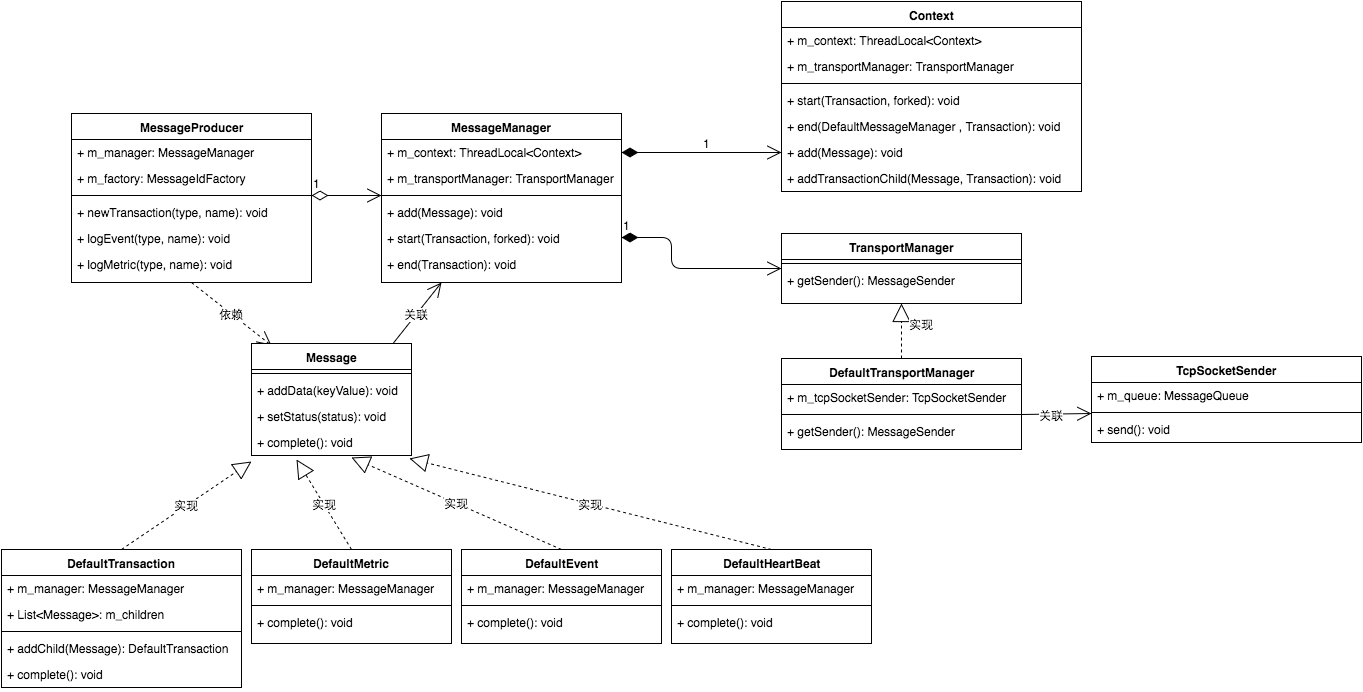

The diagram above was exported from draw.io. Its source (the exported page's mxGraphModel, read from the mxfile embedded in the PNG):
<mxGraphModel dx="954" dy="547" grid="1" gridSize="10" guides="1" tooltips="1" connect="1" arrows="1" fold="1" page="1" pageScale="1" pageWidth="2000" pageHeight="2000" background="#ffffff" math="0" shadow="0">
  <root>
    <mxCell id="0" />
    <mxCell id="1" parent="0" />
    <mxCell id="2" value="MessageProducer" style="swimlane;html=1;fontStyle=1;align=center;verticalAlign=top;childLayout=stackLayout;horizontal=1;startSize=26;horizontalStack=0;resizeParent=1;resizeLast=0;collapsible=1;marginBottom=0;swimlaneFillColor=#ffffff;glass=0;strokeColor=#000000;strokeWidth=1;fillColor=none;" vertex="1" parent="1">
      <mxGeometry x="170" y="240" width="240" height="169" as="geometry" />
    </mxCell>
    <mxCell id="3" value="+ m_manager: MessageManager" style="text;html=1;strokeColor=none;fillColor=none;align=left;verticalAlign=top;spacingLeft=4;spacingRight=4;whiteSpace=wrap;overflow=hidden;rotatable=0;points=[[0,0.5],[1,0.5]];portConstraint=eastwest;" vertex="1" parent="2">
      <mxGeometry y="26" width="240" height="26" as="geometry" />
    </mxCell>
    <mxCell id="6" value="+ m_factory:&amp;nbsp;&lt;span&gt;MessageIdFactory&lt;/span&gt;" style="text;html=1;strokeColor=none;fillColor=none;align=left;verticalAlign=top;spacingLeft=4;spacingRight=4;whiteSpace=wrap;overflow=hidden;rotatable=0;points=[[0,0.5],[1,0.5]];portConstraint=eastwest;" vertex="1" parent="2">
      <mxGeometry y="52" width="240" height="26" as="geometry" />
    </mxCell>
    <mxCell id="4" value="" style="line;html=1;strokeWidth=1;fillColor=none;align=left;verticalAlign=middle;spacingTop=-1;spacingLeft=3;spacingRight=3;rotatable=0;labelPosition=right;points=[];portConstraint=eastwest;" vertex="1" parent="2">
      <mxGeometry y="78" width="240" height="8" as="geometry" />
    </mxCell>
    <mxCell id="5" value="+ newTransaction(type, name): void" style="text;html=1;strokeColor=none;fillColor=none;align=left;verticalAlign=top;spacingLeft=4;spacingRight=4;whiteSpace=wrap;overflow=hidden;rotatable=0;points=[[0,0.5],[1,0.5]];portConstraint=eastwest;" vertex="1" parent="2">
      <mxGeometry y="86" width="240" height="26" as="geometry" />
    </mxCell>
    <mxCell id="7" value="+ logEvent(type, name): void" style="text;html=1;strokeColor=none;fillColor=none;align=left;verticalAlign=top;spacingLeft=4;spacingRight=4;whiteSpace=wrap;overflow=hidden;rotatable=0;points=[[0,0.5],[1,0.5]];portConstraint=eastwest;" vertex="1" parent="2">
      <mxGeometry y="112" width="240" height="26" as="geometry" />
    </mxCell>
    <mxCell id="8" value="+ logMetric(type, name): void" style="text;html=1;strokeColor=none;fillColor=none;align=left;verticalAlign=top;spacingLeft=4;spacingRight=4;whiteSpace=wrap;overflow=hidden;rotatable=0;points=[[0,0.5],[1,0.5]];portConstraint=eastwest;" vertex="1" parent="2">
      <mxGeometry y="138" width="240" height="26" as="geometry" />
    </mxCell>
    <mxCell id="10" value="MessageManager" style="swimlane;html=1;fontStyle=1;align=center;verticalAlign=top;childLayout=stackLayout;horizontal=1;startSize=26;horizontalStack=0;resizeParent=1;resizeLast=0;collapsible=1;marginBottom=0;swimlaneFillColor=#ffffff;glass=0;strokeColor=#000000;strokeWidth=1;fillColor=none;" vertex="1" parent="1">
      <mxGeometry x="480" y="240" width="240" height="169" as="geometry" />
    </mxCell>
    <mxCell id="11" value="+ m_context: ThreadLocal&amp;lt;Context&amp;gt;" style="text;html=1;strokeColor=none;fillColor=none;align=left;verticalAlign=top;spacingLeft=4;spacingRight=4;whiteSpace=wrap;overflow=hidden;rotatable=0;points=[[0,0.5],[1,0.5]];portConstraint=eastwest;" vertex="1" parent="10">
      <mxGeometry y="26" width="240" height="26" as="geometry" />
    </mxCell>
    <mxCell id="12" value="+ m_transportManager: TransportManager" style="text;html=1;strokeColor=none;fillColor=none;align=left;verticalAlign=top;spacingLeft=4;spacingRight=4;whiteSpace=wrap;overflow=hidden;rotatable=0;points=[[0,0.5],[1,0.5]];portConstraint=eastwest;" vertex="1" parent="10">
      <mxGeometry y="52" width="240" height="26" as="geometry" />
    </mxCell>
    <mxCell id="13" value="" style="line;html=1;strokeWidth=1;fillColor=none;align=left;verticalAlign=middle;spacingTop=-1;spacingLeft=3;spacingRight=3;rotatable=0;labelPosition=right;points=[];portConstraint=eastwest;" vertex="1" parent="10">
      <mxGeometry y="78" width="240" height="8" as="geometry" />
    </mxCell>
    <mxCell id="14" value="+ add(Message): void" style="text;html=1;strokeColor=none;fillColor=none;align=left;verticalAlign=top;spacingLeft=4;spacingRight=4;whiteSpace=wrap;overflow=hidden;rotatable=0;points=[[0,0.5],[1,0.5]];portConstraint=eastwest;" vertex="1" parent="10">
      <mxGeometry y="86" width="240" height="26" as="geometry" />
    </mxCell>
    <mxCell id="15" value="+ start(Transaction, forked): void" style="text;html=1;strokeColor=none;fillColor=none;align=left;verticalAlign=top;spacingLeft=4;spacingRight=4;whiteSpace=wrap;overflow=hidden;rotatable=0;points=[[0,0.5],[1,0.5]];portConstraint=eastwest;" vertex="1" parent="10">
      <mxGeometry y="112" width="240" height="26" as="geometry" />
    </mxCell>
    <mxCell id="16" value="+ end(Transaction): void" style="text;html=1;strokeColor=none;fillColor=none;align=left;verticalAlign=top;spacingLeft=4;spacingRight=4;whiteSpace=wrap;overflow=hidden;rotatable=0;points=[[0,0.5],[1,0.5]];portConstraint=eastwest;" vertex="1" parent="10">
      <mxGeometry y="138" width="240" height="26" as="geometry" />
    </mxCell>
    <mxCell id="25" value="依赖" style="endArrow=open;endSize=12;dashed=1;html=1;exitX=0.5;exitY=1;entryX=0.25;entryY=0;" edge="1" parent="1" source="2">
      <mxGeometry width="160" relative="1" as="geometry">
        <mxPoint x="110" y="470" as="sourcePoint" />
        <mxPoint x="370" y="472" as="targetPoint" />
      </mxGeometry>
    </mxCell>
    <mxCell id="34" value="关联" style="endArrow=open;endSize=12;html=1;strokeColor=#000000;entryX=0.25;entryY=1;exitX=0.75;exitY=0;" edge="1" parent="1" target="10">
      <mxGeometry width="160" relative="1" as="geometry">
        <mxPoint x="490" y="472" as="sourcePoint" />
        <mxPoint x="600" y="440" as="targetPoint" />
      </mxGeometry>
    </mxCell>
    <mxCell id="36" value="Message" style="swimlane;html=1;fontStyle=1;align=center;verticalAlign=top;childLayout=stackLayout;horizontal=1;startSize=26;horizontalStack=0;resizeParent=1;resizeLast=0;collapsible=1;marginBottom=0;swimlaneFillColor=#ffffff;glass=0;strokeColor=#000000;strokeWidth=1;fillColor=none;" vertex="1" parent="1">
      <mxGeometry x="350" y="470" width="160" height="112" as="geometry" />
    </mxCell>
    <mxCell id="38" value="" style="line;html=1;strokeWidth=1;fillColor=none;align=left;verticalAlign=middle;spacingTop=-1;spacingLeft=3;spacingRight=3;rotatable=0;labelPosition=right;points=[];portConstraint=eastwest;" vertex="1" parent="36">
      <mxGeometry y="26" width="160" height="8" as="geometry" />
    </mxCell>
    <mxCell id="39" value="+ addData(keyValue): void" style="text;html=1;strokeColor=none;fillColor=none;align=left;verticalAlign=top;spacingLeft=4;spacingRight=4;whiteSpace=wrap;overflow=hidden;rotatable=0;points=[[0,0.5],[1,0.5]];portConstraint=eastwest;" vertex="1" parent="36">
      <mxGeometry y="34" width="160" height="26" as="geometry" />
    </mxCell>
    <mxCell id="40" value="+ setStatus(status): void" style="text;html=1;strokeColor=none;fillColor=none;align=left;verticalAlign=top;spacingLeft=4;spacingRight=4;whiteSpace=wrap;overflow=hidden;rotatable=0;points=[[0,0.5],[1,0.5]];portConstraint=eastwest;" vertex="1" parent="36">
      <mxGeometry y="60" width="160" height="26" as="geometry" />
    </mxCell>
    <mxCell id="41" value="+ complete(): void" style="text;html=1;strokeColor=none;fillColor=none;align=left;verticalAlign=top;spacingLeft=4;spacingRight=4;whiteSpace=wrap;overflow=hidden;rotatable=0;points=[[0,0.5],[1,0.5]];portConstraint=eastwest;" vertex="1" parent="36">
      <mxGeometry y="86" width="160" height="26" as="geometry" />
    </mxCell>
    <mxCell id="42" value="DefaultTransaction" style="swimlane;html=1;fontStyle=1;align=center;verticalAlign=top;childLayout=stackLayout;horizontal=1;startSize=26;horizontalStack=0;resizeParent=1;resizeLast=0;collapsible=1;marginBottom=0;swimlaneFillColor=#ffffff;glass=0;strokeColor=#000000;strokeWidth=1;fillColor=none;" vertex="1" parent="1">
      <mxGeometry x="100" y="676" width="240" height="138" as="geometry" />
    </mxCell>
    <mxCell id="43" value="+ m_manager: MessageManager" style="text;html=1;strokeColor=none;fillColor=none;align=left;verticalAlign=top;spacingLeft=4;spacingRight=4;whiteSpace=wrap;overflow=hidden;rotatable=0;points=[[0,0.5],[1,0.5]];portConstraint=eastwest;" vertex="1" parent="42">
      <mxGeometry y="26" width="240" height="26" as="geometry" />
    </mxCell>
    <mxCell id="49" value="+ List&amp;lt;Message&amp;gt;: m_children" style="text;html=1;strokeColor=none;fillColor=none;align=left;verticalAlign=top;spacingLeft=4;spacingRight=4;whiteSpace=wrap;overflow=hidden;rotatable=0;points=[[0,0.5],[1,0.5]];portConstraint=eastwest;" vertex="1" parent="42">
      <mxGeometry y="52" width="240" height="26" as="geometry" />
    </mxCell>
    <mxCell id="44" value="" style="line;html=1;strokeWidth=1;fillColor=none;align=left;verticalAlign=middle;spacingTop=-1;spacingLeft=3;spacingRight=3;rotatable=0;labelPosition=right;points=[];portConstraint=eastwest;" vertex="1" parent="42">
      <mxGeometry y="78" width="240" height="8" as="geometry" />
    </mxCell>
    <mxCell id="45" value="+ addChild(Message): DefaultTransaction" style="text;html=1;strokeColor=none;fillColor=none;align=left;verticalAlign=top;spacingLeft=4;spacingRight=4;whiteSpace=wrap;overflow=hidden;rotatable=0;points=[[0,0.5],[1,0.5]];portConstraint=eastwest;" vertex="1" parent="42">
      <mxGeometry y="86" width="240" height="26" as="geometry" />
    </mxCell>
    <mxCell id="46" value="+ complete(): void" style="text;html=1;strokeColor=none;fillColor=none;align=left;verticalAlign=top;spacingLeft=4;spacingRight=4;whiteSpace=wrap;overflow=hidden;rotatable=0;points=[[0,0.5],[1,0.5]];portConstraint=eastwest;" vertex="1" parent="42">
      <mxGeometry y="112" width="240" height="26" as="geometry" />
    </mxCell>
    <mxCell id="48" value="实现" style="endArrow=block;endSize=16;endFill=0;html=1;strokeColor=#000000;dashed=1;entryX=0;entryY=1.231;entryPerimeter=0;exitX=0.5;exitY=0;" edge="1" parent="1" source="42" target="41">
      <mxGeometry width="160" relative="1" as="geometry">
        <mxPoint x="170" y="630" as="sourcePoint" />
        <mxPoint x="330" y="630" as="targetPoint" />
      </mxGeometry>
    </mxCell>
    <mxCell id="50" value="DefaultMetric" style="swimlane;html=1;fontStyle=1;align=center;verticalAlign=top;childLayout=stackLayout;horizontal=1;startSize=26;horizontalStack=0;resizeParent=1;resizeLast=0;collapsible=1;marginBottom=0;swimlaneFillColor=#ffffff;glass=0;strokeColor=#000000;strokeWidth=1;fillColor=none;" vertex="1" parent="1">
      <mxGeometry x="350" y="676" width="200" height="94" as="geometry" />
    </mxCell>
    <mxCell id="51" value="+ m_manager: MessageManager" style="text;html=1;strokeColor=none;fillColor=none;align=left;verticalAlign=top;spacingLeft=4;spacingRight=4;whiteSpace=wrap;overflow=hidden;rotatable=0;points=[[0,0.5],[1,0.5]];portConstraint=eastwest;" vertex="1" parent="50">
      <mxGeometry y="26" width="200" height="26" as="geometry" />
    </mxCell>
    <mxCell id="53" value="" style="line;html=1;strokeWidth=1;fillColor=none;align=left;verticalAlign=middle;spacingTop=-1;spacingLeft=3;spacingRight=3;rotatable=0;labelPosition=right;points=[];portConstraint=eastwest;" vertex="1" parent="50">
      <mxGeometry y="52" width="200" height="8" as="geometry" />
    </mxCell>
    <mxCell id="54" value="+ complete(): void" style="text;html=1;strokeColor=none;fillColor=none;align=left;verticalAlign=top;spacingLeft=4;spacingRight=4;whiteSpace=wrap;overflow=hidden;rotatable=0;points=[[0,0.5],[1,0.5]];portConstraint=eastwest;" vertex="1" parent="50">
      <mxGeometry y="60" width="200" height="26" as="geometry" />
    </mxCell>
    <mxCell id="56" value="DefaultEvent" style="swimlane;html=1;fontStyle=1;align=center;verticalAlign=top;childLayout=stackLayout;horizontal=1;startSize=26;horizontalStack=0;resizeParent=1;resizeLast=0;collapsible=1;marginBottom=0;swimlaneFillColor=#ffffff;glass=0;strokeColor=#000000;strokeWidth=1;fillColor=none;" vertex="1" parent="1">
      <mxGeometry x="560" y="676" width="200" height="94" as="geometry" />
    </mxCell>
    <mxCell id="57" value="+ m_manager: MessageManager" style="text;html=1;strokeColor=none;fillColor=none;align=left;verticalAlign=top;spacingLeft=4;spacingRight=4;whiteSpace=wrap;overflow=hidden;rotatable=0;points=[[0,0.5],[1,0.5]];portConstraint=eastwest;" vertex="1" parent="56">
      <mxGeometry y="26" width="200" height="26" as="geometry" />
    </mxCell>
    <mxCell id="58" value="" style="line;html=1;strokeWidth=1;fillColor=none;align=left;verticalAlign=middle;spacingTop=-1;spacingLeft=3;spacingRight=3;rotatable=0;labelPosition=right;points=[];portConstraint=eastwest;" vertex="1" parent="56">
      <mxGeometry y="52" width="200" height="8" as="geometry" />
    </mxCell>
    <mxCell id="59" value="+ complete(): void" style="text;html=1;strokeColor=none;fillColor=none;align=left;verticalAlign=top;spacingLeft=4;spacingRight=4;whiteSpace=wrap;overflow=hidden;rotatable=0;points=[[0,0.5],[1,0.5]];portConstraint=eastwest;" vertex="1" parent="56">
      <mxGeometry y="60" width="200" height="26" as="geometry" />
    </mxCell>
    <mxCell id="60" value="DefaultHeartBeat" style="swimlane;html=1;fontStyle=1;align=center;verticalAlign=top;childLayout=stackLayout;horizontal=1;startSize=26;horizontalStack=0;resizeParent=1;resizeLast=0;collapsible=1;marginBottom=0;swimlaneFillColor=#ffffff;glass=0;strokeColor=#000000;strokeWidth=1;fillColor=none;" vertex="1" parent="1">
      <mxGeometry x="770" y="676" width="200" height="94" as="geometry" />
    </mxCell>
    <mxCell id="61" value="+ m_manager: MessageManager" style="text;html=1;strokeColor=none;fillColor=none;align=left;verticalAlign=top;spacingLeft=4;spacingRight=4;whiteSpace=wrap;overflow=hidden;rotatable=0;points=[[0,0.5],[1,0.5]];portConstraint=eastwest;" vertex="1" parent="60">
      <mxGeometry y="26" width="200" height="26" as="geometry" />
    </mxCell>
    <mxCell id="62" value="" style="line;html=1;strokeWidth=1;fillColor=none;align=left;verticalAlign=middle;spacingTop=-1;spacingLeft=3;spacingRight=3;rotatable=0;labelPosition=right;points=[];portConstraint=eastwest;" vertex="1" parent="60">
      <mxGeometry y="52" width="200" height="8" as="geometry" />
    </mxCell>
    <mxCell id="63" value="+ complete(): void" style="text;html=1;strokeColor=none;fillColor=none;align=left;verticalAlign=top;spacingLeft=4;spacingRight=4;whiteSpace=wrap;overflow=hidden;rotatable=0;points=[[0,0.5],[1,0.5]];portConstraint=eastwest;" vertex="1" parent="60">
      <mxGeometry y="60" width="200" height="26" as="geometry" />
    </mxCell>
    <mxCell id="64" value="实现" style="endArrow=block;endSize=16;endFill=0;html=1;strokeColor=#000000;dashed=1;entryX=0.281;entryY=1.154;entryPerimeter=0;exitX=0.5;exitY=0;" edge="1" parent="1" source="50" target="41">
      <mxGeometry x="440" y="582" width="160" as="geometry">
        <mxPoint x="440" y="670" as="sourcePoint" />
        <mxPoint x="570" y="582" as="targetPoint" />
      </mxGeometry>
    </mxCell>
    <mxCell id="65" value="实现" style="endArrow=block;endSize=16;endFill=0;html=1;strokeColor=#000000;dashed=1;entryX=0.625;entryY=1.077;entryPerimeter=0;exitX=0.5;exitY=0;" edge="1" parent="1" source="56" target="41">
      <mxGeometry x="510" y="543" width="160" as="geometry">
        <mxPoint x="510" y="631" as="sourcePoint" />
        <mxPoint x="640" y="543" as="targetPoint" />
      </mxGeometry>
    </mxCell>
    <mxCell id="66" value="实现" style="endArrow=block;endSize=16;endFill=0;html=1;strokeColor=#000000;dashed=1;entryX=0.988;entryY=1.115;entryPerimeter=0;exitX=0.5;exitY=0;" edge="1" parent="1" source="60" target="41">
      <mxGeometry x="620" y="530" width="160" as="geometry">
        <mxPoint x="620" y="618" as="sourcePoint" />
        <mxPoint x="750" y="530" as="targetPoint" />
      </mxGeometry>
    </mxCell>
    <mxCell id="67" value="1" style="endArrow=open;html=1;endSize=12;startArrow=diamondThin;startSize=14;startFill=0;edgeStyle=orthogonalEdgeStyle;align=left;verticalAlign=bottom;strokeColor=#000000;" edge="1" parent="1">
      <mxGeometry x="-1" y="3" relative="1" as="geometry">
        <mxPoint x="410" y="322" as="sourcePoint" />
        <mxPoint x="480" y="322" as="targetPoint" />
      </mxGeometry>
    </mxCell>
    <mxCell id="69" value="Context" style="swimlane;html=1;fontStyle=1;align=center;verticalAlign=top;childLayout=stackLayout;horizontal=1;startSize=26;horizontalStack=0;resizeParent=1;resizeLast=0;collapsible=1;marginBottom=0;swimlaneFillColor=#ffffff;glass=0;strokeColor=#000000;strokeWidth=1;fillColor=none;" vertex="1" parent="1">
      <mxGeometry x="880" y="128" width="300" height="190" as="geometry" />
    </mxCell>
    <mxCell id="70" value="+ m_context: ThreadLocal&amp;lt;Context&amp;gt;" style="text;html=1;strokeColor=none;fillColor=none;align=left;verticalAlign=top;spacingLeft=4;spacingRight=4;whiteSpace=wrap;overflow=hidden;rotatable=0;points=[[0,0.5],[1,0.5]];portConstraint=eastwest;" vertex="1" parent="69">
      <mxGeometry y="26" width="300" height="26" as="geometry" />
    </mxCell>
    <mxCell id="71" value="+ m_transportManager: TransportManager" style="text;html=1;strokeColor=none;fillColor=none;align=left;verticalAlign=top;spacingLeft=4;spacingRight=4;whiteSpace=wrap;overflow=hidden;rotatable=0;points=[[0,0.5],[1,0.5]];portConstraint=eastwest;" vertex="1" parent="69">
      <mxGeometry y="52" width="300" height="26" as="geometry" />
    </mxCell>
    <mxCell id="72" value="" style="line;html=1;strokeWidth=1;fillColor=none;align=left;verticalAlign=middle;spacingTop=-1;spacingLeft=3;spacingRight=3;rotatable=0;labelPosition=right;points=[];portConstraint=eastwest;" vertex="1" parent="69">
      <mxGeometry y="78" width="300" height="8" as="geometry" />
    </mxCell>
    <mxCell id="73" value="+ start(Transaction, forked): void" style="text;html=1;strokeColor=none;fillColor=none;align=left;verticalAlign=top;spacingLeft=4;spacingRight=4;whiteSpace=wrap;overflow=hidden;rotatable=0;points=[[0,0.5],[1,0.5]];portConstraint=eastwest;" vertex="1" parent="69">
      <mxGeometry y="86" width="300" height="26" as="geometry" />
    </mxCell>
    <mxCell id="74" value="+ end(&lt;span&gt;DefaultMessageManager&amp;nbsp;&lt;/span&gt;&lt;span&gt;, Transaction): void&lt;/span&gt;&lt;br&gt;" style="text;html=1;strokeColor=none;fillColor=none;align=left;verticalAlign=top;spacingLeft=4;spacingRight=4;whiteSpace=wrap;overflow=hidden;rotatable=0;points=[[0,0.5],[1,0.5]];portConstraint=eastwest;" vertex="1" parent="69">
      <mxGeometry y="112" width="300" height="26" as="geometry" />
    </mxCell>
    <mxCell id="75" value="+ add(Message): void" style="text;html=1;strokeColor=none;fillColor=none;align=left;verticalAlign=top;spacingLeft=4;spacingRight=4;whiteSpace=wrap;overflow=hidden;rotatable=0;points=[[0,0.5],[1,0.5]];portConstraint=eastwest;" vertex="1" parent="69">
      <mxGeometry y="138" width="300" height="26" as="geometry" />
    </mxCell>
    <mxCell id="76" value="+ addTransactionChild(Message, Transaction): void" style="text;html=1;strokeColor=none;fillColor=none;align=left;verticalAlign=top;spacingLeft=4;spacingRight=4;whiteSpace=wrap;overflow=hidden;rotatable=0;points=[[0,0.5],[1,0.5]];portConstraint=eastwest;" vertex="1" parent="69">
      <mxGeometry y="164" width="300" height="26" as="geometry" />
    </mxCell>
    <mxCell id="80" value="TransportManager" style="swimlane;html=1;fontStyle=1;align=center;verticalAlign=top;childLayout=stackLayout;horizontal=1;startSize=26;horizontalStack=0;resizeParent=1;resizeLast=0;collapsible=1;marginBottom=0;swimlaneFillColor=#ffffff;glass=0;strokeColor=#000000;strokeWidth=1;fillColor=none;" vertex="1" parent="1">
      <mxGeometry x="880" y="360" width="240" height="70" as="geometry" />
    </mxCell>
    <mxCell id="83" value="" style="line;html=1;strokeWidth=1;fillColor=none;align=left;verticalAlign=middle;spacingTop=-1;spacingLeft=3;spacingRight=3;rotatable=0;labelPosition=right;points=[];portConstraint=eastwest;" vertex="1" parent="80">
      <mxGeometry y="26" width="240" height="8" as="geometry" />
    </mxCell>
    <mxCell id="84" value="+ getSender(): MessageSender" style="text;html=1;strokeColor=none;fillColor=none;align=left;verticalAlign=top;spacingLeft=4;spacingRight=4;whiteSpace=wrap;overflow=hidden;rotatable=0;points=[[0,0.5],[1,0.5]];portConstraint=eastwest;" vertex="1" parent="80">
      <mxGeometry y="34" width="240" height="26" as="geometry" />
    </mxCell>
    <mxCell id="89" value="1" style="endArrow=open;html=1;endSize=12;startArrow=diamondThin;startSize=14;startFill=1;edgeStyle=orthogonalEdgeStyle;align=left;verticalAlign=bottom;strokeColor=#000000;" edge="1" parent="1">
      <mxGeometry x="-1" y="3" relative="1" as="geometry">
        <mxPoint x="720" y="364" as="sourcePoint" />
        <mxPoint x="880" y="395" as="targetPoint" />
        <Array as="points">
          <mxPoint x="770" y="364" />
          <mxPoint x="770" y="395" />
        </Array>
      </mxGeometry>
    </mxCell>
    <mxCell id="90" value="1" style="endArrow=open;html=1;endSize=12;startArrow=diamondThin;startSize=14;startFill=1;edgeStyle=orthogonalEdgeStyle;align=left;verticalAlign=bottom;strokeColor=#000000;" edge="1" parent="1" target="75">
      <mxGeometry x="720" y="279" as="geometry">
        <mxPoint x="720" y="279" as="sourcePoint" />
        <mxPoint x="880" y="310" as="targetPoint" />
        <Array as="points" />
      </mxGeometry>
    </mxCell>
    <mxCell id="91" value="TcpSocketSender" style="swimlane;html=1;fontStyle=1;align=center;verticalAlign=top;childLayout=stackLayout;horizontal=1;startSize=26;horizontalStack=0;resizeParent=1;resizeLast=0;collapsible=1;marginBottom=0;swimlaneFillColor=#ffffff;glass=0;strokeColor=#000000;strokeWidth=1;fillColor=none;" vertex="1" parent="1">
      <mxGeometry x="1190" y="483" width="270" height="86" as="geometry" />
    </mxCell>
    <mxCell id="92" value="+ m_queue: MessageQueue" style="text;html=1;strokeColor=none;fillColor=none;align=left;verticalAlign=top;spacingLeft=4;spacingRight=4;whiteSpace=wrap;overflow=hidden;rotatable=0;points=[[0,0.5],[1,0.5]];portConstraint=eastwest;" vertex="1" parent="91">
      <mxGeometry y="26" width="270" height="26" as="geometry" />
    </mxCell>
    <mxCell id="93" value="" style="line;html=1;strokeWidth=1;fillColor=none;align=left;verticalAlign=middle;spacingTop=-1;spacingLeft=3;spacingRight=3;rotatable=0;labelPosition=right;points=[];portConstraint=eastwest;" vertex="1" parent="91">
      <mxGeometry y="52" width="270" height="8" as="geometry" />
    </mxCell>
    <mxCell id="94" value="+ send(): void" style="text;html=1;strokeColor=none;fillColor=none;align=left;verticalAlign=top;spacingLeft=4;spacingRight=4;whiteSpace=wrap;overflow=hidden;rotatable=0;points=[[0,0.5],[1,0.5]];portConstraint=eastwest;" vertex="1" parent="91">
      <mxGeometry y="60" width="270" height="26" as="geometry" />
    </mxCell>
    <mxCell id="95" value="DefaultTransportManager" style="swimlane;html=1;fontStyle=1;align=center;verticalAlign=top;childLayout=stackLayout;horizontal=1;startSize=26;horizontalStack=0;resizeParent=1;resizeLast=0;collapsible=1;marginBottom=0;swimlaneFillColor=#ffffff;glass=0;strokeColor=#000000;strokeWidth=1;fillColor=none;" vertex="1" parent="1">
      <mxGeometry x="880" y="485" width="240" height="91" as="geometry" />
    </mxCell>
    <mxCell id="96" value="+ m_tcpSocketSender:&amp;nbsp;&lt;span&gt;TcpSocketSender&lt;/span&gt;" style="text;html=1;strokeColor=none;fillColor=none;align=left;verticalAlign=top;spacingLeft=4;spacingRight=4;whiteSpace=wrap;overflow=hidden;rotatable=0;points=[[0,0.5],[1,0.5]];portConstraint=eastwest;" vertex="1" parent="95">
      <mxGeometry y="26" width="240" height="26" as="geometry" />
    </mxCell>
    <mxCell id="97" value="" style="line;html=1;strokeWidth=1;fillColor=none;align=left;verticalAlign=middle;spacingTop=-1;spacingLeft=3;spacingRight=3;rotatable=0;labelPosition=right;points=[];portConstraint=eastwest;" vertex="1" parent="95">
      <mxGeometry y="52" width="240" height="8" as="geometry" />
    </mxCell>
    <mxCell id="98" value="+ getSender(): MessageSender" style="text;html=1;strokeColor=none;fillColor=none;align=left;verticalAlign=top;spacingLeft=4;spacingRight=4;whiteSpace=wrap;overflow=hidden;rotatable=0;points=[[0,0.5],[1,0.5]];portConstraint=eastwest;" vertex="1" parent="95">
      <mxGeometry y="60" width="240" height="26" as="geometry" />
    </mxCell>
    <mxCell id="99" value="实现" style="endArrow=block;endSize=16;endFill=0;html=1;strokeColor=#000000;dashed=1;entryX=0.988;entryY=1.115;entryPerimeter=0;" edge="1" parent="1">
      <mxGeometry width="160" as="geometry">
        <mxPoint x="1000" y="485" as="sourcePoint" />
        <mxPoint x="1000" y="430" as="targetPoint" />
        <mxPoint x="20" y="-7" as="offset" />
      </mxGeometry>
    </mxCell>
    <mxCell id="101" value="关联" style="endArrow=open;endSize=12;html=1;exitX=0.5;exitY=1;entryX=0;entryY=1.192;entryPerimeter=0;" edge="1" parent="1" target="92">
      <mxGeometry width="160" as="geometry">
        <mxPoint x="1120" y="541" as="sourcePoint" />
        <mxPoint x="1160" y="541" as="targetPoint" />
        <mxPoint x="-5" y="1" as="offset" />
      </mxGeometry>
    </mxCell>
  </root>
</mxGraphModel>